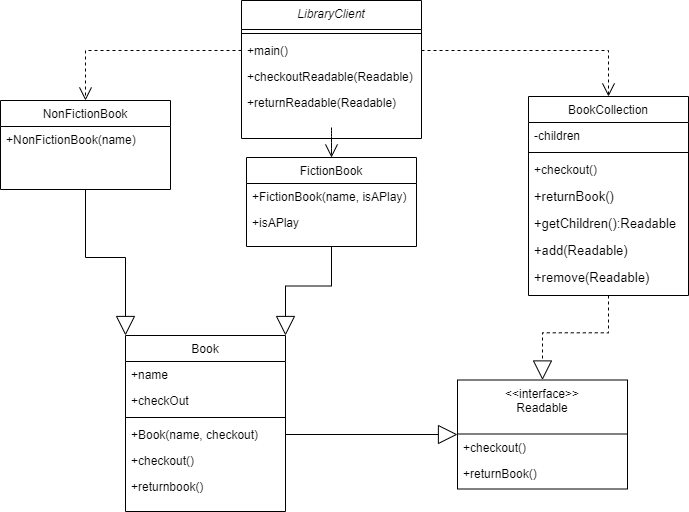

The diagram above was exported from draw.io. Its source (the exported page's mxGraphModel, read from the mxfile embedded in the PNG):
<mxGraphModel dx="910" dy="466" grid="0" gridSize="10" guides="1" tooltips="1" connect="1" arrows="1" fold="1" page="1" pageScale="1" pageWidth="827" pageHeight="1169" math="0" shadow="0">
  <root>
    <mxCell id="WIyWlLk6GJQsqaUBKTNV-0" />
    <mxCell id="WIyWlLk6GJQsqaUBKTNV-1" parent="WIyWlLk6GJQsqaUBKTNV-0" />
    <mxCell id="FehhkZxojQCXo02d7gVn-30" style="edgeStyle=orthogonalEdgeStyle;rounded=0;orthogonalLoop=1;jettySize=auto;html=1;entryX=0.5;entryY=0;entryDx=0;entryDy=0;dashed=1;endArrow=open;endFill=0;endSize=11;" edge="1" parent="WIyWlLk6GJQsqaUBKTNV-1" source="zkfFHV4jXpPFQw0GAbJ--0" target="zkfFHV4jXpPFQw0GAbJ--13">
      <mxGeometry relative="1" as="geometry">
        <mxPoint x="318" y="264" as="targetPoint" />
      </mxGeometry>
    </mxCell>
    <mxCell id="zkfFHV4jXpPFQw0GAbJ--0" value="LibraryClient" style="swimlane;fontStyle=2;align=center;verticalAlign=top;childLayout=stackLayout;horizontal=1;startSize=29;horizontalStack=0;resizeParent=1;resizeLast=0;collapsible=1;marginBottom=0;rounded=0;shadow=0;strokeWidth=1;" parent="WIyWlLk6GJQsqaUBKTNV-1" vertex="1">
      <mxGeometry x="255" y="28" width="180" height="138" as="geometry">
        <mxRectangle x="230" y="140" width="160" height="26" as="alternateBounds" />
      </mxGeometry>
    </mxCell>
    <mxCell id="zkfFHV4jXpPFQw0GAbJ--4" value="" style="line;html=1;strokeWidth=1;align=left;verticalAlign=middle;spacingTop=-1;spacingLeft=3;spacingRight=3;rotatable=0;labelPosition=right;points=[];portConstraint=eastwest;" parent="zkfFHV4jXpPFQw0GAbJ--0" vertex="1">
      <mxGeometry y="29" width="180" height="8" as="geometry" />
    </mxCell>
    <mxCell id="zkfFHV4jXpPFQw0GAbJ--5" value="+main()" style="text;align=left;verticalAlign=top;spacingLeft=4;spacingRight=4;overflow=hidden;rotatable=0;points=[[0,0.5],[1,0.5]];portConstraint=eastwest;" parent="zkfFHV4jXpPFQw0GAbJ--0" vertex="1">
      <mxGeometry y="37" width="180" height="26" as="geometry" />
    </mxCell>
    <mxCell id="FehhkZxojQCXo02d7gVn-0" value="+checkoutReadable(Readable)" style="text;align=left;verticalAlign=top;spacingLeft=4;spacingRight=4;overflow=hidden;rotatable=0;points=[[0,0.5],[1,0.5]];portConstraint=eastwest;" vertex="1" parent="zkfFHV4jXpPFQw0GAbJ--0">
      <mxGeometry y="63" width="180" height="26" as="geometry" />
    </mxCell>
    <mxCell id="FehhkZxojQCXo02d7gVn-2" value="+returnReadable(Readable)" style="text;align=left;verticalAlign=top;spacingLeft=4;spacingRight=4;overflow=hidden;rotatable=0;points=[[0,0.5],[1,0.5]];portConstraint=eastwest;" vertex="1" parent="zkfFHV4jXpPFQw0GAbJ--0">
      <mxGeometry y="89" width="180" height="26" as="geometry" />
    </mxCell>
    <mxCell id="FehhkZxojQCXo02d7gVn-24" style="edgeStyle=orthogonalEdgeStyle;rounded=0;orthogonalLoop=1;jettySize=auto;html=1;exitX=0.5;exitY=1;exitDx=0;exitDy=0;entryX=1;entryY=0;entryDx=0;entryDy=0;endArrow=block;endFill=0;strokeWidth=1;endSize=17;" edge="1" parent="WIyWlLk6GJQsqaUBKTNV-1" source="zkfFHV4jXpPFQw0GAbJ--13" target="FehhkZxojQCXo02d7gVn-12">
      <mxGeometry relative="1" as="geometry" />
    </mxCell>
    <mxCell id="FehhkZxojQCXo02d7gVn-36" style="edgeStyle=orthogonalEdgeStyle;rounded=0;orthogonalLoop=1;jettySize=auto;html=1;exitX=0.5;exitY=1;exitDx=0;exitDy=0;entryX=0.5;entryY=0;entryDx=0;entryDy=0;endSize=17;endArrow=block;endFill=0;dashed=1;" edge="1" parent="WIyWlLk6GJQsqaUBKTNV-1" source="zkfFHV4jXpPFQw0GAbJ--17" target="FehhkZxojQCXo02d7gVn-32">
      <mxGeometry relative="1" as="geometry" />
    </mxCell>
    <mxCell id="zkfFHV4jXpPFQw0GAbJ--17" value="BookCollection" style="swimlane;fontStyle=0;align=center;verticalAlign=top;childLayout=stackLayout;horizontal=1;startSize=26;horizontalStack=0;resizeParent=1;resizeLast=0;collapsible=1;marginBottom=0;rounded=0;shadow=0;strokeWidth=1;" parent="WIyWlLk6GJQsqaUBKTNV-1" vertex="1">
      <mxGeometry x="542" y="124" width="160" height="199" as="geometry">
        <mxRectangle x="508" y="120" width="160" height="26" as="alternateBounds" />
      </mxGeometry>
    </mxCell>
    <mxCell id="zkfFHV4jXpPFQw0GAbJ--22" value="-children" style="text;align=left;verticalAlign=top;spacingLeft=4;spacingRight=4;overflow=hidden;rotatable=0;points=[[0,0.5],[1,0.5]];portConstraint=eastwest;rounded=0;shadow=0;html=0;" parent="zkfFHV4jXpPFQw0GAbJ--17" vertex="1">
      <mxGeometry y="26" width="160" height="26" as="geometry" />
    </mxCell>
    <mxCell id="zkfFHV4jXpPFQw0GAbJ--23" value="" style="line;html=1;strokeWidth=1;align=left;verticalAlign=middle;spacingTop=-1;spacingLeft=3;spacingRight=3;rotatable=0;labelPosition=right;points=[];portConstraint=eastwest;" parent="zkfFHV4jXpPFQw0GAbJ--17" vertex="1">
      <mxGeometry y="52" width="160" height="8" as="geometry" />
    </mxCell>
    <mxCell id="zkfFHV4jXpPFQw0GAbJ--24" value="+checkout()" style="text;align=left;verticalAlign=top;spacingLeft=4;spacingRight=4;overflow=hidden;rotatable=0;points=[[0,0.5],[1,0.5]];portConstraint=eastwest;" parent="zkfFHV4jXpPFQw0GAbJ--17" vertex="1">
      <mxGeometry y="60" width="160" height="26" as="geometry" />
    </mxCell>
    <mxCell id="zkfFHV4jXpPFQw0GAbJ--25" value="+returnBook()" style="text;align=left;verticalAlign=top;spacingLeft=4;spacingRight=4;overflow=hidden;rotatable=0;points=[[0,0.5],[1,0.5]];portConstraint=eastwest;fontSize=13;" parent="zkfFHV4jXpPFQw0GAbJ--17" vertex="1">
      <mxGeometry y="86" width="160" height="27" as="geometry" />
    </mxCell>
    <mxCell id="FehhkZxojQCXo02d7gVn-3" value="+getChildren():Readable" style="text;align=left;verticalAlign=top;spacingLeft=4;spacingRight=4;overflow=hidden;rotatable=0;points=[[0,0.5],[1,0.5]];portConstraint=eastwest;fontSize=13;" vertex="1" parent="zkfFHV4jXpPFQw0GAbJ--17">
      <mxGeometry y="113" width="160" height="27" as="geometry" />
    </mxCell>
    <mxCell id="FehhkZxojQCXo02d7gVn-4" value="+add(Readable)" style="text;align=left;verticalAlign=top;spacingLeft=4;spacingRight=4;overflow=hidden;rotatable=0;points=[[0,0.5],[1,0.5]];portConstraint=eastwest;fontSize=13;" vertex="1" parent="zkfFHV4jXpPFQw0GAbJ--17">
      <mxGeometry y="140" width="160" height="27" as="geometry" />
    </mxCell>
    <mxCell id="FehhkZxojQCXo02d7gVn-5" value="+remove(Readable)" style="text;align=left;verticalAlign=top;spacingLeft=4;spacingRight=4;overflow=hidden;rotatable=0;points=[[0,0.5],[1,0.5]];portConstraint=eastwest;fontSize=13;" vertex="1" parent="zkfFHV4jXpPFQw0GAbJ--17">
      <mxGeometry y="167" width="160" height="27" as="geometry" />
    </mxCell>
    <mxCell id="FehhkZxojQCXo02d7gVn-6" style="edgeStyle=orthogonalEdgeStyle;rounded=0;orthogonalLoop=1;jettySize=auto;html=1;exitX=1;exitY=0.5;exitDx=0;exitDy=0;entryX=0.5;entryY=0;entryDx=0;entryDy=0;dashed=1;endArrow=open;endFill=0;endSize=11;" edge="1" parent="WIyWlLk6GJQsqaUBKTNV-1" source="zkfFHV4jXpPFQw0GAbJ--5" target="zkfFHV4jXpPFQw0GAbJ--17">
      <mxGeometry relative="1" as="geometry" />
    </mxCell>
    <mxCell id="FehhkZxojQCXo02d7gVn-12" value="Book" style="swimlane;fontStyle=0;align=center;verticalAlign=top;childLayout=stackLayout;horizontal=1;startSize=26;horizontalStack=0;resizeParent=1;resizeLast=0;collapsible=1;marginBottom=0;rounded=0;shadow=0;strokeWidth=1;" vertex="1" parent="WIyWlLk6GJQsqaUBKTNV-1">
      <mxGeometry x="139" y="363" width="160" height="176" as="geometry">
        <mxRectangle x="130" y="380" width="160" height="26" as="alternateBounds" />
      </mxGeometry>
    </mxCell>
    <mxCell id="FehhkZxojQCXo02d7gVn-13" value="+name" style="text;align=left;verticalAlign=top;spacingLeft=4;spacingRight=4;overflow=hidden;rotatable=0;points=[[0,0.5],[1,0.5]];portConstraint=eastwest;" vertex="1" parent="FehhkZxojQCXo02d7gVn-12">
      <mxGeometry y="26" width="160" height="26" as="geometry" />
    </mxCell>
    <mxCell id="FehhkZxojQCXo02d7gVn-14" value="+checkOut" style="text;align=left;verticalAlign=top;spacingLeft=4;spacingRight=4;overflow=hidden;rotatable=0;points=[[0,0.5],[1,0.5]];portConstraint=eastwest;rounded=0;shadow=0;html=0;" vertex="1" parent="FehhkZxojQCXo02d7gVn-12">
      <mxGeometry y="52" width="160" height="26" as="geometry" />
    </mxCell>
    <mxCell id="FehhkZxojQCXo02d7gVn-15" value="" style="line;html=1;strokeWidth=1;align=left;verticalAlign=middle;spacingTop=-1;spacingLeft=3;spacingRight=3;rotatable=0;labelPosition=right;points=[];portConstraint=eastwest;" vertex="1" parent="FehhkZxojQCXo02d7gVn-12">
      <mxGeometry y="78" width="160" height="8" as="geometry" />
    </mxCell>
    <mxCell id="FehhkZxojQCXo02d7gVn-17" value="+Book(name, checkout)" style="text;align=left;verticalAlign=top;spacingLeft=4;spacingRight=4;overflow=hidden;rotatable=0;points=[[0,0.5],[1,0.5]];portConstraint=eastwest;" vertex="1" parent="FehhkZxojQCXo02d7gVn-12">
      <mxGeometry y="86" width="160" height="26" as="geometry" />
    </mxCell>
    <mxCell id="FehhkZxojQCXo02d7gVn-22" value="+checkout()" style="text;align=left;verticalAlign=top;spacingLeft=4;spacingRight=4;overflow=hidden;rotatable=0;points=[[0,0.5],[1,0.5]];portConstraint=eastwest;" vertex="1" parent="FehhkZxojQCXo02d7gVn-12">
      <mxGeometry y="112" width="160" height="26" as="geometry" />
    </mxCell>
    <mxCell id="FehhkZxojQCXo02d7gVn-23" value="+returnbook()" style="text;align=left;verticalAlign=top;spacingLeft=4;spacingRight=4;overflow=hidden;rotatable=0;points=[[0,0.5],[1,0.5]];portConstraint=eastwest;" vertex="1" parent="FehhkZxojQCXo02d7gVn-12">
      <mxGeometry y="138" width="160" height="26" as="geometry" />
    </mxCell>
    <mxCell id="FehhkZxojQCXo02d7gVn-25" style="edgeStyle=orthogonalEdgeStyle;rounded=0;orthogonalLoop=1;jettySize=auto;html=1;exitX=0.5;exitY=1;exitDx=0;exitDy=0;entryX=0;entryY=0;entryDx=0;entryDy=0;endArrow=block;endFill=0;endSize=17;" edge="1" parent="WIyWlLk6GJQsqaUBKTNV-1" source="FehhkZxojQCXo02d7gVn-18" target="FehhkZxojQCXo02d7gVn-12">
      <mxGeometry relative="1" as="geometry">
        <mxPoint x="141.27273559570312" y="273.72727966308594" as="targetPoint" />
      </mxGeometry>
    </mxCell>
    <mxCell id="FehhkZxojQCXo02d7gVn-18" value="NonFictionBook" style="swimlane;fontStyle=0;align=center;verticalAlign=top;childLayout=stackLayout;horizontal=1;startSize=26;horizontalStack=0;resizeParent=1;resizeLast=0;collapsible=1;marginBottom=0;rounded=0;shadow=0;strokeWidth=1;" vertex="1" parent="WIyWlLk6GJQsqaUBKTNV-1">
      <mxGeometry x="14" y="128" width="170" height="89" as="geometry">
        <mxRectangle x="340" y="380" width="170" height="26" as="alternateBounds" />
      </mxGeometry>
    </mxCell>
    <mxCell id="FehhkZxojQCXo02d7gVn-20" value="+NonFictionBook(name)" style="text;align=left;verticalAlign=top;spacingLeft=4;spacingRight=4;overflow=hidden;rotatable=0;points=[[0,0.5],[1,0.5]];portConstraint=eastwest;" vertex="1" parent="FehhkZxojQCXo02d7gVn-18">
      <mxGeometry y="26" width="170" height="26" as="geometry" />
    </mxCell>
    <mxCell id="FehhkZxojQCXo02d7gVn-21" style="edgeStyle=orthogonalEdgeStyle;rounded=0;orthogonalLoop=1;jettySize=auto;html=1;exitX=0;exitY=0.5;exitDx=0;exitDy=0;entryX=0.5;entryY=0;entryDx=0;entryDy=0;dashed=1;endArrow=open;endFill=0;endSize=11;" edge="1" parent="WIyWlLk6GJQsqaUBKTNV-1" source="zkfFHV4jXpPFQw0GAbJ--5" target="FehhkZxojQCXo02d7gVn-18">
      <mxGeometry relative="1" as="geometry">
        <mxPoint x="96" y="41" as="targetPoint" />
      </mxGeometry>
    </mxCell>
    <mxCell id="zkfFHV4jXpPFQw0GAbJ--13" value="FictionBook" style="swimlane;fontStyle=0;align=center;verticalAlign=top;childLayout=stackLayout;horizontal=1;startSize=26;horizontalStack=0;resizeParent=1;resizeLast=0;collapsible=1;marginBottom=0;rounded=0;shadow=0;strokeWidth=1;" parent="WIyWlLk6GJQsqaUBKTNV-1" vertex="1">
      <mxGeometry x="260" y="185" width="170" height="89" as="geometry">
        <mxRectangle x="340" y="380" width="170" height="26" as="alternateBounds" />
      </mxGeometry>
    </mxCell>
    <mxCell id="FehhkZxojQCXo02d7gVn-7" value="+FictionBook(name, isAPlay)" style="text;align=left;verticalAlign=top;spacingLeft=4;spacingRight=4;overflow=hidden;rotatable=0;points=[[0,0.5],[1,0.5]];portConstraint=eastwest;" vertex="1" parent="zkfFHV4jXpPFQw0GAbJ--13">
      <mxGeometry y="26" width="170" height="26" as="geometry" />
    </mxCell>
    <mxCell id="zkfFHV4jXpPFQw0GAbJ--14" value="+isAPlay" style="text;align=left;verticalAlign=top;spacingLeft=4;spacingRight=4;overflow=hidden;rotatable=0;points=[[0,0.5],[1,0.5]];portConstraint=eastwest;" parent="zkfFHV4jXpPFQw0GAbJ--13" vertex="1">
      <mxGeometry y="52" width="170" height="26" as="geometry" />
    </mxCell>
    <mxCell id="FehhkZxojQCXo02d7gVn-32" value="&lt;&lt;interface&gt;&gt;&#10;Readable" style="swimlane;fontStyle=0;align=center;verticalAlign=top;childLayout=stackLayout;horizontal=1;startSize=54;horizontalStack=0;resizeParent=1;resizeLast=0;collapsible=1;marginBottom=0;rounded=0;shadow=0;strokeWidth=1;" vertex="1" parent="WIyWlLk6GJQsqaUBKTNV-1">
      <mxGeometry x="471" y="407.5" width="170" height="109" as="geometry">
        <mxRectangle x="340" y="380" width="170" height="26" as="alternateBounds" />
      </mxGeometry>
    </mxCell>
    <mxCell id="FehhkZxojQCXo02d7gVn-33" value="+checkout()" style="text;align=left;verticalAlign=top;spacingLeft=4;spacingRight=4;overflow=hidden;rotatable=0;points=[[0,0.5],[1,0.5]];portConstraint=eastwest;" vertex="1" parent="FehhkZxojQCXo02d7gVn-32">
      <mxGeometry y="54" width="170" height="26" as="geometry" />
    </mxCell>
    <mxCell id="FehhkZxojQCXo02d7gVn-34" value="+returnBook()" style="text;align=left;verticalAlign=top;spacingLeft=4;spacingRight=4;overflow=hidden;rotatable=0;points=[[0,0.5],[1,0.5]];portConstraint=eastwest;" vertex="1" parent="FehhkZxojQCXo02d7gVn-32">
      <mxGeometry y="80" width="170" height="26" as="geometry" />
    </mxCell>
    <mxCell id="FehhkZxojQCXo02d7gVn-35" style="edgeStyle=orthogonalEdgeStyle;rounded=0;orthogonalLoop=1;jettySize=auto;html=1;exitX=1;exitY=0.5;exitDx=0;exitDy=0;entryX=0;entryY=0.5;entryDx=0;entryDy=0;endArrow=block;endFill=0;endSize=17;" edge="1" parent="WIyWlLk6GJQsqaUBKTNV-1" source="FehhkZxojQCXo02d7gVn-17" target="FehhkZxojQCXo02d7gVn-32">
      <mxGeometry relative="1" as="geometry" />
    </mxCell>
  </root>
</mxGraphModel>